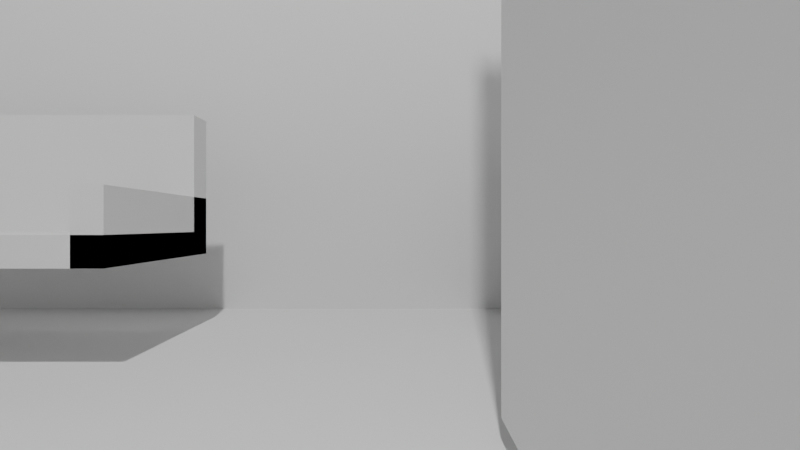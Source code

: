 # Source: fullroom.blend  (saved by Blender 5.1.30; exported with 4.5.12 LTS)
import bpy
from mathutils import Matrix  # noqa: F401  (used for matrix-valued properties, if any)

bpy.ops.wm.read_factory_settings(use_empty=True)
scene = bpy.context.scene
scene.name = 'Scene'

# ---- collections
col_collection = bpy.data.collections.new('Collection'); scene.collection.children.link(col_collection)

# ---- world
world_world = bpy.data.worlds.new('World'); scene.world = world_world
world_world.use_nodes = True; world_world.node_tree.nodes.clear()
_N = world_world.node_tree.nodes; _L = world_world.node_tree.links
n0 = _N.new('ShaderNodeOutputWorld'); n0.name = 'World Output'; n0.location = (200, 100)
n1 = _N.new('ShaderNodeBackground'); n1.name = 'Background'; n1.location = (-200, 100)
n1.inputs[0].default_value = (0.05088, 0.05088, 0.05088, 1.0)
_L.new(n1.outputs[0], n0.inputs[0])
n0.is_active_output = True
world_world.color = (0.05088, 0.05088, 0.05088)
world_world.sun_shadow_jitter_overblur = 0.0

# ---- cameras
cam_camera = bpy.data.cameras.new('Camera')
cam_camera.clip_end = 100.0
cam_camera.lens = 20.0
cam_camera.ortho_scale = 7.314

# ---- lights
light_light = bpy.data.lights.new('Light', 'POINT')
light_light.energy = 1000.0
light_light.shadow_soft_size = 0.1

# ---- meshes
me_walls = bpy.data.meshes.new('walls')
me_walls.from_pydata([(0.0, 0.0, 0.0), (8.15, 0.0, 0.0), (8.15, 0.0, 3.0), (0.0, 0.0, 3.0), (0.0, 5.0, 0.0), (8.15, 5.0, 0.0), (8.15, 5.0, 3.0), (0.0, 5.0, 3.0), (0.0, 0.0, 0.0), (0.0, 5.0, 0.0), (0.0, 5.0, 3.0), (0.0, 0.0, 3.0), (8.15, 0.0, 0.0), (8.15, 5.0, 0.0), (8.15, 5.0, 3.0), (8.15, 0.0, 3.0)], [], [(0, 2, 1), (0, 3, 2), (4, 5, 6), (4, 6, 7), (8, 9, 10), (8, 10, 11), (12, 14, 13), (12, 15, 14)])
_ca = me_walls.color_attributes.new('Col', 'FLOAT_COLOR', 'POINT')
_ca.data.foreach_set('color', [0.7913, 0.7913, 0.7913, 1.0, 0.7913, 0.7913, 0.7913, 1.0, 0.7913, 0.7913, 0.7913, 1.0, 0.7913, 0.7913, 0.7913, 1.0, 0.7913, 0.7913, 0.7913, 1.0, 0.7913, 0.7913, 0.7913, 1.0, 0.7913, 0.7913, 0.7913, 1.0, 0.7913, 0.7913, 0.7913, 1.0, 0.7913, 0.7913, 0.7913, 1.0, 0.7913, 0.7913, 0.7913, 1.0, 0.7913, 0.7913, 0.7913, 1.0, 0.7913, 0.7913, 0.7913, 1.0, 0.7913, 0.7913, 0.7913, 1.0, 0.7913, 0.7913, 0.7913, 1.0, 0.7913, 0.7913, 0.7913, 1.0, 0.7913, 0.7913, 0.7913, 1.0])
me_walls.update()
me_pillar_zone1 = bpy.data.meshes.new('pillar_zone1')
me_pillar_zone1.from_pydata([(2.25, 2.25, 0.0), (2.75, 2.25, 0.0), (2.75, 2.75, 0.0), (2.25, 2.75, 0.0), (2.25, 2.25, 3.0), (2.75, 2.25, 3.0), (2.75, 2.75, 3.0), (2.25, 2.75, 3.0)], [], [(0, 3, 2), (0, 2, 1), (4, 5, 6), (4, 6, 7), (0, 1, 5), (0, 5, 4), (2, 3, 7), (2, 7, 6), (0, 4, 7), (0, 7, 3), (1, 2, 6), (1, 6, 5)])
_ca = me_pillar_zone1.color_attributes.new('Col', 'FLOAT_COLOR', 'POINT')
_ca.data.foreach_set('color', [0.305, 0.305, 0.305, 1.0, 0.305, 0.305, 0.305, 1.0, 0.305, 0.305, 0.305, 1.0, 0.305, 0.305, 0.305, 1.0, 0.305, 0.305, 0.305, 1.0, 0.305, 0.305, 0.305, 1.0, 0.305, 0.305, 0.305, 1.0, 0.305, 0.305, 0.305, 1.0])
me_pillar_zone1.update()
me_partition_a = bpy.data.meshes.new('partition_a')
me_partition_a.from_pydata([(4.0, 0.0, 0.0), (4.15, 0.0, 0.0), (4.15, 3.5, 0.0), (4.0, 3.5, 0.0), (4.0, 0.0, 3.0), (4.15, 0.0, 3.0), (4.15, 3.5, 3.0), (4.0, 3.5, 3.0)], [], [(0, 3, 2), (0, 2, 1), (4, 5, 6), (4, 6, 7), (0, 1, 5), (0, 5, 4), (2, 3, 7), (2, 7, 6), (0, 4, 7), (0, 7, 3), (1, 2, 6), (1, 6, 5)])
_ca = me_partition_a.color_attributes.new('Col', 'FLOAT_COLOR', 'POINT')
_ca.data.foreach_set('color', [0.305, 0.305, 0.305, 1.0, 0.305, 0.305, 0.305, 1.0, 0.305, 0.305, 0.305, 1.0, 0.305, 0.305, 0.305, 1.0, 0.305, 0.305, 0.305, 1.0, 0.305, 0.305, 0.305, 1.0, 0.305, 0.305, 0.305, 1.0, 0.305, 0.305, 0.305, 1.0])
me_partition_a.update()
me_led_tv = bpy.data.meshes.new('led_tv')
me_led_tv.from_pydata([(1.5, 4.95, 0.85), (2.7, 4.95, 0.85), (2.7, 5.0, 0.85), (1.5, 5.0, 0.85), (1.5, 4.95, 1.55), (2.7, 4.95, 1.55), (2.7, 5.0, 1.55), (1.5, 5.0, 1.55)], [], [(0, 3, 2), (0, 2, 1), (4, 5, 6), (4, 6, 7), (0, 1, 5), (0, 5, 4), (2, 3, 7), (2, 7, 6), (0, 4, 7), (0, 7, 3), (1, 2, 6), (1, 6, 5)])
_ca = me_led_tv.color_attributes.new('Col', 'FLOAT_COLOR', 'POINT')
_ca.data.foreach_set('color', [0.02122, 0.02122, 0.02122, 1.0, 0.02122, 0.02122, 0.02122, 1.0, 0.02122, 0.02122, 0.02122, 1.0, 0.02122, 0.02122, 0.02122, 1.0, 0.02122, 0.02122, 0.02122, 1.0, 0.02122, 0.02122, 0.02122, 1.0, 0.02122, 0.02122, 0.02122, 1.0, 0.02122, 0.02122, 0.02122, 1.0])
me_led_tv.update()
me_furniture_zone2 = bpy.data.meshes.new('furniture_zone2')
me_furniture_zone2.from_pydata([(5.4, 2.2, 0.35), (6.6, 2.2, 0.35), (6.6, 2.8, 0.35), (5.4, 2.8, 0.35), (5.4, 2.2, 0.4), (6.6, 2.2, 0.4), (6.6, 2.8, 0.4), (5.4, 2.8, 0.4), (5.4, 2.2, 0.0), (5.45, 2.2, 0.0), (5.45, 2.25, 0.0), (5.4, 2.25, 0.0), (5.4, 2.2, 0.35), (5.45, 2.2, 0.35), (5.45, 2.25, 0.35), (5.4, 2.25, 0.35), (6.55, 2.2, 0.0), (6.6, 2.2, 0.0), (6.6, 2.25, 0.0), (6.55, 2.25, 0.0), (6.55, 2.2, 0.35), (6.6, 2.2, 0.35), (6.6, 2.25, 0.35), (6.55, 2.25, 0.35), (5.4, 2.75, 0.0), (5.45, 2.75, 0.0), (5.45, 2.8, 0.0), (5.4, 2.8, 0.0), (5.4, 2.75, 0.35), (5.45, 2.75, 0.35), (5.45, 2.8, 0.35), (5.4, 2.8, 0.35), (6.55, 2.75, 0.0), (6.6, 2.75, 0.0), (6.6, 2.8, 0.0), (6.55, 2.8, 0.0), (6.55, 2.75, 0.35), (6.6, 2.75, 0.35), (6.6, 2.8, 0.35), (6.55, 2.8, 0.35), (5.0, 1.1, 0.3), (7.0, 1.1, 0.3), (7.0, 1.8, 0.3), (5.0, 1.8, 0.3), (5.0, 1.1, 0.4), (7.0, 1.1, 0.4), (7.0, 1.8, 0.4), (5.0, 1.8, 0.4), (5.0, 1.1, 0.4), (7.0, 1.1, 0.4), (7.0, 1.22, 0.4), (5.0, 1.22, 0.4), (5.0, 1.1, 0.9), (7.0, 1.1, 0.9), (7.0, 1.22, 0.9), (5.0, 1.22, 0.9), (5.0, 1.1, 0.3), (5.1, 1.1, 0.3), (5.1, 1.8, 0.3), (5.0, 1.8, 0.3), (5.0, 1.1, 0.55), (5.1, 1.1, 0.55), (5.1, 1.8, 0.55), (5.0, 1.8, 0.55), (6.9, 1.1, 0.3), (7.0, 1.1, 0.3), (7.0, 1.8, 0.3), (6.9, 1.8, 0.3), (6.9, 1.1, 0.55), (7.0, 1.1, 0.55), (7.0, 1.8, 0.55), (6.9, 1.8, 0.55), (5.0, 3.2, 0.3), (7.0, 3.2, 0.3), (7.0, 3.9, 0.3), (5.0, 3.9, 0.3), (5.0, 3.2, 0.4), (7.0, 3.2, 0.4), (7.0, 3.9, 0.4), (5.0, 3.9, 0.4), (5.0, 3.78, 0.4), (7.0, 3.78, 0.4), (7.0, 3.9, 0.4), (5.0, 3.9, 0.4), (5.0, 3.78, 0.9), (7.0, 3.78, 0.9), (7.0, 3.9, 0.9), (5.0, 3.9, 0.9), (5.0, 3.2, 0.3), (5.1, 3.2, 0.3), (5.1, 3.9, 0.3), (5.0, 3.9, 0.3), (5.0, 3.2, 0.55), (5.1, 3.2, 0.55), (5.1, 3.9, 0.55), (5.0, 3.9, 0.55), (6.9, 3.2, 0.3), (7.0, 3.2, 0.3), (7.0, 3.9, 0.3), (6.9, 3.9, 0.3), (6.9, 3.2, 0.55), (7.0, 3.2, 0.55), (7.0, 3.9, 0.55), (6.9, 3.9, 0.55)], [], [(0, 3, 2), (0, 2, 1), (4, 5, 6), (4, 6, 7), (0, 1, 5), (0, 5, 4), (2, 3, 7), (2, 7, 6), (0, 4, 7), (0, 7, 3), (1, 2, 6), (1, 6, 5), (8, 11, 10), (8, 10, 9), (12, 13, 14), (12, 14, 15), (8, 9, 13), (8, 13, 12), (10, 11, 15), (10, 15, 14), (8, 12, 15), (8, 15, 11), (9, 10, 14), (9, 14, 13), (16, 19, 18), (16, 18, 17), (20, 21, 22), (20, 22, 23), (16, 17, 21), (16, 21, 20), (18, 19, 23), (18, 23, 22), (16, 20, 23), (16, 23, 19), (17, 18, 22), (17, 22, 21), (24, 27, 26), (24, 26, 25), (28, 29, 30), (28, 30, 31), (24, 25, 29), (24, 29, 28), (26, 27, 31), (26, 31, 30), (24, 28, 31), (24, 31, 27), (25, 26, 30), (25, 30, 29), (32, 35, 34), (32, 34, 33), (36, 37, 38), (36, 38, 39), (32, 33, 37), (32, 37, 36), (34, 35, 39), (34, 39, 38), (32, 36, 39), (32, 39, 35), (33, 34, 38), (33, 38, 37), (40, 43, 42), (40, 42, 41), (44, 45, 46), (44, 46, 47), (40, 41, 45), (40, 45, 44), (42, 43, 47), (42, 47, 46), (40, 44, 47), (40, 47, 43), (41, 42, 46), (41, 46, 45), (48, 51, 50), (48, 50, 49), (52, 53, 54), (52, 54, 55), (48, 49, 53), (48, 53, 52), (50, 51, 55), (50, 55, 54), (48, 52, 55), (48, 55, 51), (49, 50, 54), (49, 54, 53), (56, 59, 58), (56, 58, 57), (60, 61, 62), (60, 62, 63), (56, 57, 61), (56, 61, 60), (58, 59, 63), (58, 63, 62), (56, 60, 63), (56, 63, 59), (57, 58, 62), (57, 62, 61), (64, 67, 66), (64, 66, 65), (68, 69, 70), (68, 70, 71), (64, 65, 69), (64, 69, 68), (66, 67, 71), (66, 71, 70), (64, 68, 71), (64, 71, 67), (65, 66, 70), (65, 70, 69), (72, 75, 74), (72, 74, 73), (76, 77, 78), (76, 78, 79), (72, 73, 77), (72, 77, 76), (74, 75, 79), (74, 79, 78), (72, 76, 79), (72, 79, 75), (73, 74, 78), (73, 78, 77), (80, 83, 82), (80, 82, 81), (84, 85, 86), (84, 86, 87), (80, 81, 85), (80, 85, 84), (82, 83, 87), (82, 87, 86), (80, 84, 87), (80, 87, 83), (81, 82, 86), (81, 86, 85), (88, 91, 90), (88, 90, 89), (92, 93, 94), (92, 94, 95), (88, 89, 93), (88, 93, 92), (90, 91, 95), (90, 95, 94), (88, 92, 95), (88, 95, 91), (89, 90, 94), (89, 94, 93), (96, 99, 98), (96, 98, 97), (100, 101, 102), (100, 102, 103), (96, 97, 101), (96, 101, 100), (98, 99, 103), (98, 103, 102), (96, 100, 103), (96, 103, 99), (97, 98, 102), (97, 102, 101)])
_ca = me_furniture_zone2.color_attributes.new('Col', 'FLOAT_COLOR', 'POINT')
_ca.data.foreach_set('color', [0.2747, 0.1384, 0.04519, 1.0, 0.2747, 0.1384, 0.04519, 1.0, 0.2747, 0.1384, 0.04519, 1.0, 0.2747, 0.1384, 0.04519, 1.0, 0.2747, 0.1384, 0.04519, 1.0, 0.2747, 0.1384, 0.04519, 1.0, 0.2747, 0.1384, 0.04519, 1.0, 0.2747, 0.1384, 0.04519, 1.0, 0.2747, 0.1384, 0.04519, 1.0, 0.2747, 0.1384, 0.04519, 1.0, 0.2747, 0.1384, 0.04519, 1.0, 0.2747, 0.1384, 0.04519, 1.0, 0.2747, 0.1384, 0.04519, 1.0, 0.2747, 0.1384, 0.04519, 1.0, 0.2747, 0.1384, 0.04519, 1.0, 0.2747, 0.1384, 0.04519, 1.0, 0.2747, 0.1384, 0.04519, 1.0, 0.2747, 0.1384, 0.04519, 1.0, 0.2747, 0.1384, 0.04519, 1.0, 0.2747, 0.1384, 0.04519, 1.0, 0.2747, 0.1384, 0.04519, 1.0, 0.2747, 0.1384, 0.04519, 1.0, 0.2747, 0.1384, 0.04519, 1.0, 0.2747, 0.1384, 0.04519, 1.0, 0.2747, 0.1384, 0.04519, 1.0, 0.2747, 0.1384, 0.04519, 1.0, 0.2747, 0.1384, 0.04519, 1.0, 0.2747, 0.1384, 0.04519, 1.0, 0.2747, 0.1384, 0.04519, 1.0, 0.2747, 0.1384, 0.04519, 1.0, 0.2747, 0.1384, 0.04519, 1.0, 0.2747, 0.1384, 0.04519, 1.0, 0.2747, 0.1384, 0.04519, 1.0, 0.2747, 0.1384, 0.04519, 1.0, 0.2747, 0.1384, 0.04519, 1.0, 0.2747, 0.1384, 0.04519, 1.0, 0.2747, 0.1384, 0.04519, 1.0, 0.2747, 0.1384, 0.04519, 1.0, 0.2747, 0.1384, 0.04519, 1.0, 0.2747, 0.1384, 0.04519, 1.0, 0.2747, 0.1384, 0.04519, 1.0, 0.2747, 0.1384, 0.04519, 1.0, 0.2747, 0.1384, 0.04519, 1.0, 0.2747, 0.1384, 0.04519, 1.0, 0.2747, 0.1384, 0.04519, 1.0, 0.2747, 0.1384, 0.04519, 1.0, 0.2747, 0.1384, 0.04519, 1.0, 0.2747, 0.1384, 0.04519, 1.0, 0.2747, 0.1384, 0.04519, 1.0, 0.2747, 0.1384, 0.04519, 1.0, 0.2747, 0.1384, 0.04519, 1.0, 0.2747, 0.1384, 0.04519, 1.0, 0.2747, 0.1384, 0.04519, 1.0, 0.2747, 0.1384, 0.04519, 1.0, 0.2747, 0.1384, 0.04519, 1.0, 0.2747, 0.1384, 0.04519, 1.0, 0.2747, 0.1384, 0.04519, 1.0, 0.2747, 0.1384, 0.04519, 1.0, 0.2747, 0.1384, 0.04519, 1.0, 0.2747, 0.1384, 0.04519, 1.0, 0.2747, 0.1384, 0.04519, 1.0, 0.2747, 0.1384, 0.04519, 1.0, 0.2747, 0.1384, 0.04519, 1.0, 0.2747, 0.1384, 0.04519, 1.0, 0.2747, 0.1384, 0.04519, 1.0, 0.2747, 0.1384, 0.04519, 1.0, 0.2747, 0.1384, 0.04519, 1.0, 0.2747, 0.1384, 0.04519, 1.0, 0.2747, 0.1384, 0.04519, 1.0, 0.2747, 0.1384, 0.04519, 1.0, 0.2747, 0.1384, 0.04519, 1.0, 0.2747, 0.1384, 0.04519, 1.0, 0.2747, 0.1384, 0.04519, 1.0, 0.2747, 0.1384, 0.04519, 1.0, 0.2747, 0.1384, 0.04519, 1.0, 0.2747, 0.1384, 0.04519, 1.0, 0.2747, 0.1384, 0.04519, 1.0, 0.2747, 0.1384, 0.04519, 1.0, 0.2747, 0.1384, 0.04519, 1.0, 0.2747, 0.1384, 0.04519, 1.0, 0.2747, 0.1384, 0.04519, 1.0, 0.2747, 0.1384, 0.04519, 1.0, 0.2747, 0.1384, 0.04519, 1.0, 0.2747, 0.1384, 0.04519, 1.0, 0.2747, 0.1384, 0.04519, 1.0, 0.2747, 0.1384, 0.04519, 1.0, 0.2747, 0.1384, 0.04519, 1.0, 0.2747, 0.1384, 0.04519, 1.0, 0.2747, 0.1384, 0.04519, 1.0, 0.2747, 0.1384, 0.04519, 1.0, 0.2747, 0.1384, 0.04519, 1.0, 0.2747, 0.1384, 0.04519, 1.0, 0.2747, 0.1384, 0.04519, 1.0, 0.2747, 0.1384, 0.04519, 1.0, 0.2747, 0.1384, 0.04519, 1.0, 0.2747, 0.1384, 0.04519, 1.0, 0.2747, 0.1384, 0.04519, 1.0, 0.2747, 0.1384, 0.04519, 1.0, 0.2747, 0.1384, 0.04519, 1.0, 0.2747, 0.1384, 0.04519, 1.0, 0.2747, 0.1384, 0.04519, 1.0, 0.2747, 0.1384, 0.04519, 1.0, 0.2747, 0.1384, 0.04519, 1.0, 0.2747, 0.1384, 0.04519, 1.0])
me_furniture_zone2.update()
me_furniture_zone1 = bpy.data.meshes.new('furniture_zone1')
me_furniture_zone1.from_pydata([(0.1, 0.4, 0.71), (0.86, 0.4, 0.71), (0.86, 1.57, 0.71), (0.1, 1.57, 0.71), (0.1, 0.4, 0.76), (0.86, 0.4, 0.76), (0.86, 1.57, 0.76), (0.1, 1.57, 0.76), (0.1, 0.4, 0.0), (0.15, 0.4, 0.0), (0.15, 0.45, 0.0), (0.1, 0.45, 0.0), (0.1, 0.4, 0.71), (0.15, 0.4, 0.71), (0.15, 0.45, 0.71), (0.1, 0.45, 0.71), (0.81, 0.4, 0.0), (0.86, 0.4, 0.0), (0.86, 0.45, 0.0), (0.81, 0.45, 0.0), (0.81, 0.4, 0.71), (0.86, 0.4, 0.71), (0.86, 0.45, 0.71), (0.81, 0.45, 0.71), (0.1, 1.52, 0.0), (0.15, 1.52, 0.0), (0.15, 1.57, 0.0), (0.1, 1.57, 0.0), (0.1, 1.52, 0.71), (0.15, 1.52, 0.71), (0.15, 1.57, 0.71), (0.1, 1.57, 0.71), (0.81, 1.52, 0.0), (0.86, 1.52, 0.0), (0.86, 1.57, 0.0), (0.81, 1.57, 0.0), (0.81, 1.52, 0.71), (0.86, 1.52, 0.71), (0.86, 1.57, 0.71), (0.81, 1.57, 0.71), (0.91, 0.76, 0.41), (1.34, 0.76, 0.41), (1.34, 1.21, 0.41), (0.91, 1.21, 0.41), (0.91, 0.76, 0.46), (1.34, 0.76, 0.46), (1.34, 1.21, 0.46), (0.91, 1.21, 0.46), (1.29, 0.76, 0.46), (1.34, 0.76, 0.46), (1.34, 1.21, 0.46), (1.29, 1.21, 0.46), (1.29, 0.76, 0.86), (1.34, 0.76, 0.86), (1.34, 1.21, 0.86), (1.29, 1.21, 0.86), (0.91, 0.76, 0.0), (0.95, 0.76, 0.0), (0.95, 0.8, 0.0), (0.91, 0.8, 0.0), (0.91, 0.76, 0.41), (0.95, 0.76, 0.41), (0.95, 0.8, 0.41), (0.91, 0.8, 0.41), (0.91, 1.17, 0.0), (0.95, 1.17, 0.0), (0.95, 1.21, 0.0), (0.91, 1.21, 0.0), (0.91, 1.17, 0.41), (0.95, 1.17, 0.41), (0.95, 1.21, 0.41), (0.91, 1.21, 0.41), (1.3, 0.76, 0.0), (1.34, 0.76, 0.0), (1.34, 0.8, 0.0), (1.3, 0.8, 0.0), (1.3, 0.76, 0.41), (1.34, 0.76, 0.41), (1.34, 0.8, 0.41), (1.3, 0.8, 0.41), (1.3, 1.17, 0.0), (1.34, 1.17, 0.0), (1.34, 1.21, 0.0), (1.3, 1.21, 0.0), (1.3, 1.17, 0.41), (1.34, 1.17, 0.41), (1.34, 1.21, 0.41), (1.3, 1.21, 0.41), (0.1, 3.04, 0.71), (0.86, 3.04, 0.71), (0.86, 4.21, 0.71), (0.1, 4.21, 0.71), (0.1, 3.04, 0.76), (0.86, 3.04, 0.76), (0.86, 4.21, 0.76), (0.1, 4.21, 0.76), (0.1, 3.04, 0.0), (0.15, 3.04, 0.0), (0.15, 3.09, 0.0), (0.1, 3.09, 0.0), (0.1, 3.04, 0.71), (0.15, 3.04, 0.71), (0.15, 3.09, 0.71), (0.1, 3.09, 0.71), (0.81, 3.04, 0.0), (0.86, 3.04, 0.0), (0.86, 3.09, 0.0), (0.81, 3.09, 0.0), (0.81, 3.04, 0.71), (0.86, 3.04, 0.71), (0.86, 3.09, 0.71), (0.81, 3.09, 0.71), (0.1, 4.16, 0.0), (0.15, 4.16, 0.0), (0.15, 4.21, 0.0), (0.1, 4.21, 0.0), (0.1, 4.16, 0.71), (0.15, 4.16, 0.71), (0.15, 4.21, 0.71), (0.1, 4.21, 0.71), (0.81, 4.16, 0.0), (0.86, 4.16, 0.0), (0.86, 4.21, 0.0), (0.81, 4.21, 0.0), (0.81, 4.16, 0.71), (0.86, 4.16, 0.71), (0.86, 4.21, 0.71), (0.81, 4.21, 0.71), (0.91, 3.4, 0.41), (1.34, 3.4, 0.41), (1.34, 3.85, 0.41), (0.91, 3.85, 0.41), (0.91, 3.4, 0.46), (1.34, 3.4, 0.46), (1.34, 3.85, 0.46), (0.91, 3.85, 0.46), (1.29, 3.4, 0.46), (1.34, 3.4, 0.46), (1.34, 3.85, 0.46), (1.29, 3.85, 0.46), (1.29, 3.4, 0.86), (1.34, 3.4, 0.86), (1.34, 3.85, 0.86), (1.29, 3.85, 0.86), (0.91, 3.4, 0.0), (0.95, 3.4, 0.0), (0.95, 3.44, 0.0), (0.91, 3.44, 0.0), (0.91, 3.4, 0.41), (0.95, 3.4, 0.41), (0.95, 3.44, 0.41), (0.91, 3.44, 0.41), (0.91, 3.81, 0.0), (0.95, 3.81, 0.0), (0.95, 3.85, 0.0), (0.91, 3.85, 0.0), (0.91, 3.81, 0.41), (0.95, 3.81, 0.41), (0.95, 3.85, 0.41), (0.91, 3.85, 0.41), (1.3, 3.4, 0.0), (1.34, 3.4, 0.0), (1.34, 3.44, 0.0), (1.3, 3.44, 0.0), (1.3, 3.4, 0.41), (1.34, 3.4, 0.41), (1.34, 3.44, 0.41), (1.3, 3.44, 0.41), (1.3, 3.81, 0.0), (1.34, 3.81, 0.0), (1.34, 3.85, 0.0), (1.3, 3.85, 0.0), (1.3, 3.81, 0.41), (1.34, 3.81, 0.41), (1.34, 3.85, 0.41), (1.3, 3.85, 0.41)], [], [(0, 3, 2), (0, 2, 1), (4, 5, 6), (4, 6, 7), (0, 1, 5), (0, 5, 4), (2, 3, 7), (2, 7, 6), (0, 4, 7), (0, 7, 3), (1, 2, 6), (1, 6, 5), (8, 11, 10), (8, 10, 9), (12, 13, 14), (12, 14, 15), (8, 9, 13), (8, 13, 12), (10, 11, 15), (10, 15, 14), (8, 12, 15), (8, 15, 11), (9, 10, 14), (9, 14, 13), (16, 19, 18), (16, 18, 17), (20, 21, 22), (20, 22, 23), (16, 17, 21), (16, 21, 20), (18, 19, 23), (18, 23, 22), (16, 20, 23), (16, 23, 19), (17, 18, 22), (17, 22, 21), (24, 27, 26), (24, 26, 25), (28, 29, 30), (28, 30, 31), (24, 25, 29), (24, 29, 28), (26, 27, 31), (26, 31, 30), (24, 28, 31), (24, 31, 27), (25, 26, 30), (25, 30, 29), (32, 35, 34), (32, 34, 33), (36, 37, 38), (36, 38, 39), (32, 33, 37), (32, 37, 36), (34, 35, 39), (34, 39, 38), (32, 36, 39), (32, 39, 35), (33, 34, 38), (33, 38, 37), (40, 43, 42), (40, 42, 41), (44, 45, 46), (44, 46, 47), (40, 41, 45), (40, 45, 44), (42, 43, 47), (42, 47, 46), (40, 44, 47), (40, 47, 43), (41, 42, 46), (41, 46, 45), (48, 51, 50), (48, 50, 49), (52, 53, 54), (52, 54, 55), (48, 49, 53), (48, 53, 52), (50, 51, 55), (50, 55, 54), (48, 52, 55), (48, 55, 51), (49, 50, 54), (49, 54, 53), (56, 59, 58), (56, 58, 57), (60, 61, 62), (60, 62, 63), (56, 57, 61), (56, 61, 60), (58, 59, 63), (58, 63, 62), (56, 60, 63), (56, 63, 59), (57, 58, 62), (57, 62, 61), (64, 67, 66), (64, 66, 65), (68, 69, 70), (68, 70, 71), (64, 65, 69), (64, 69, 68), (66, 67, 71), (66, 71, 70), (64, 68, 71), (64, 71, 67), (65, 66, 70), (65, 70, 69), (72, 75, 74), (72, 74, 73), (76, 77, 78), (76, 78, 79), (72, 73, 77), (72, 77, 76), (74, 75, 79), (74, 79, 78), (72, 76, 79), (72, 79, 75), (73, 74, 78), (73, 78, 77), (80, 83, 82), (80, 82, 81), (84, 85, 86), (84, 86, 87), (80, 81, 85), (80, 85, 84), (82, 83, 87), (82, 87, 86), (80, 84, 87), (80, 87, 83), (81, 82, 86), (81, 86, 85), (88, 91, 90), (88, 90, 89), (92, 93, 94), (92, 94, 95), (88, 89, 93), (88, 93, 92), (90, 91, 95), (90, 95, 94), (88, 92, 95), (88, 95, 91), (89, 90, 94), (89, 94, 93), (96, 99, 98), (96, 98, 97), (100, 101, 102), (100, 102, 103), (96, 97, 101), (96, 101, 100), (98, 99, 103), (98, 103, 102), (96, 100, 103), (96, 103, 99), (97, 98, 102), (97, 102, 101), (104, 107, 106), (104, 106, 105), (108, 109, 110), (108, 110, 111), (104, 105, 109), (104, 109, 108), (106, 107, 111), (106, 111, 110), (104, 108, 111), (104, 111, 107), (105, 106, 110), (105, 110, 109), (112, 115, 114), (112, 114, 113), (116, 117, 118), (116, 118, 119), (112, 113, 117), (112, 117, 116), (114, 115, 119), (114, 119, 118), (112, 116, 119), (112, 119, 115), (113, 114, 118), (113, 118, 117), (120, 123, 122), (120, 122, 121), (124, 125, 126), (124, 126, 127), (120, 121, 125), (120, 125, 124), (122, 123, 127), (122, 127, 126), (120, 124, 127), (120, 127, 123), (121, 122, 126), (121, 126, 125), (128, 131, 130), (128, 130, 129), (132, 133, 134), (132, 134, 135), (128, 129, 133), (128, 133, 132), (130, 131, 135), (130, 135, 134), (128, 132, 135), (128, 135, 131), (129, 130, 134), (129, 134, 133), (136, 139, 138), (136, 138, 137), (140, 141, 142), (140, 142, 143), (136, 137, 141), (136, 141, 140), (138, 139, 143), (138, 143, 142), (136, 140, 143), (136, 143, 139), (137, 138, 142), (137, 142, 141), (144, 147, 146), (144, 146, 145), (148, 149, 150), (148, 150, 151), (144, 145, 149), (144, 149, 148), (146, 147, 151), (146, 151, 150), (144, 148, 151), (144, 151, 147), (145, 146, 150), (145, 150, 149), (152, 155, 154), (152, 154, 153), (156, 157, 158), (156, 158, 159), (152, 153, 157), (152, 157, 156), (154, 155, 159), (154, 159, 158), (152, 156, 159), (152, 159, 155), (153, 154, 158), (153, 158, 157), (160, 163, 162), (160, 162, 161), (164, 165, 166), (164, 166, 167), (160, 161, 165), (160, 165, 164), (162, 163, 167), (162, 167, 166), (160, 164, 167), (160, 167, 163), (161, 162, 166), (161, 166, 165), (168, 171, 170), (168, 170, 169), (172, 173, 174), (172, 174, 175), (168, 169, 173), (168, 173, 172), (170, 171, 175), (170, 175, 174), (168, 172, 175), (168, 175, 171), (169, 170, 174), (169, 174, 173)])
_ca = me_furniture_zone1.color_attributes.new('Col', 'FLOAT_COLOR', 'POINT')
_ca.data.foreach_set('color', [0.2747, 0.1384, 0.04519, 1.0, 0.2747, 0.1384, 0.04519, 1.0, 0.2747, 0.1384, 0.04519, 1.0, 0.2747, 0.1384, 0.04519, 1.0, 0.2747, 0.1384, 0.04519, 1.0, 0.2747, 0.1384, 0.04519, 1.0, 0.2747, 0.1384, 0.04519, 1.0, 0.2747, 0.1384, 0.04519, 1.0, 0.2747, 0.1384, 0.04519, 1.0, 0.2747, 0.1384, 0.04519, 1.0, 0.2747, 0.1384, 0.04519, 1.0, 0.2747, 0.1384, 0.04519, 1.0, 0.2747, 0.1384, 0.04519, 1.0, 0.2747, 0.1384, 0.04519, 1.0, 0.2747, 0.1384, 0.04519, 1.0, 0.2747, 0.1384, 0.04519, 1.0, 0.2747, 0.1384, 0.04519, 1.0, 0.2747, 0.1384, 0.04519, 1.0, 0.2747, 0.1384, 0.04519, 1.0, 0.2747, 0.1384, 0.04519, 1.0, 0.2747, 0.1384, 0.04519, 1.0, 0.2747, 0.1384, 0.04519, 1.0, 0.2747, 0.1384, 0.04519, 1.0, 0.2747, 0.1384, 0.04519, 1.0, 0.2747, 0.1384, 0.04519, 1.0, 0.2747, 0.1384, 0.04519, 1.0, 0.2747, 0.1384, 0.04519, 1.0, 0.2747, 0.1384, 0.04519, 1.0, 0.2747, 0.1384, 0.04519, 1.0, 0.2747, 0.1384, 0.04519, 1.0, 0.2747, 0.1384, 0.04519, 1.0, 0.2747, 0.1384, 0.04519, 1.0, 0.2747, 0.1384, 0.04519, 1.0, 0.2747, 0.1384, 0.04519, 1.0, 0.2747, 0.1384, 0.04519, 1.0, 0.2747, 0.1384, 0.04519, 1.0, 0.2747, 0.1384, 0.04519, 1.0, 0.2747, 0.1384, 0.04519, 1.0, 0.2747, 0.1384, 0.04519, 1.0, 0.2747, 0.1384, 0.04519, 1.0, 0.2747, 0.1384, 0.04519, 1.0, 0.2747, 0.1384, 0.04519, 1.0, 0.2747, 0.1384, 0.04519, 1.0, 0.2747, 0.1384, 0.04519, 1.0, 0.2747, 0.1384, 0.04519, 1.0, 0.2747, 0.1384, 0.04519, 1.0, 0.2747, 0.1384, 0.04519, 1.0, 0.2747, 0.1384, 0.04519, 1.0, 0.2747, 0.1384, 0.04519, 1.0, 0.2747, 0.1384, 0.04519, 1.0, 0.2747, 0.1384, 0.04519, 1.0, 0.2747, 0.1384, 0.04519, 1.0, 0.2747, 0.1384, 0.04519, 1.0, 0.2747, 0.1384, 0.04519, 1.0, 0.2747, 0.1384, 0.04519, 1.0, 0.2747, 0.1384, 0.04519, 1.0, 0.2747, 0.1384, 0.04519, 1.0, 0.2747, 0.1384, 0.04519, 1.0, 0.2747, 0.1384, 0.04519, 1.0, 0.2747, 0.1384, 0.04519, 1.0, 0.2747, 0.1384, 0.04519, 1.0, 0.2747, 0.1384, 0.04519, 1.0, 0.2747, 0.1384, 0.04519, 1.0, 0.2747, 0.1384, 0.04519, 1.0, 0.2747, 0.1384, 0.04519, 1.0, 0.2747, 0.1384, 0.04519, 1.0, 0.2747, 0.1384, 0.04519, 1.0, 0.2747, 0.1384, 0.04519, 1.0, 0.2747, 0.1384, 0.04519, 1.0, 0.2747, 0.1384, 0.04519, 1.0, 0.2747, 0.1384, 0.04519, 1.0, 0.2747, 0.1384, 0.04519, 1.0, 0.2747, 0.1384, 0.04519, 1.0, 0.2747, 0.1384, 0.04519, 1.0, 0.2747, 0.1384, 0.04519, 1.0, 0.2747, 0.1384, 0.04519, 1.0, 0.2747, 0.1384, 0.04519, 1.0, 0.2747, 0.1384, 0.04519, 1.0, 0.2747, 0.1384, 0.04519, 1.0, 0.2747, 0.1384, 0.04519, 1.0, 0.2747, 0.1384, 0.04519, 1.0, 0.2747, 0.1384, 0.04519, 1.0, 0.2747, 0.1384, 0.04519, 1.0, 0.2747, 0.1384, 0.04519, 1.0, 0.2747, 0.1384, 0.04519, 1.0, 0.2747, 0.1384, 0.04519, 1.0, 0.2747, 0.1384, 0.04519, 1.0, 0.2747, 0.1384, 0.04519, 1.0, 0.2747, 0.1384, 0.04519, 1.0, 0.2747, 0.1384, 0.04519, 1.0, 0.2747, 0.1384, 0.04519, 1.0, 0.2747, 0.1384, 0.04519, 1.0, 0.2747, 0.1384, 0.04519, 1.0, 0.2747, 0.1384, 0.04519, 1.0, 0.2747, 0.1384, 0.04519, 1.0, 0.2747, 0.1384, 0.04519, 1.0, 0.2747, 0.1384, 0.04519, 1.0, 0.2747, 0.1384, 0.04519, 1.0, 0.2747, 0.1384, 0.04519, 1.0, 0.2747, 0.1384, 0.04519, 1.0, 0.2747, 0.1384, 0.04519, 1.0, 0.2747, 0.1384, 0.04519, 1.0, 0.2747, 0.1384, 0.04519, 1.0, 0.2747, 0.1384, 0.04519, 1.0, 0.2747, 0.1384, 0.04519, 1.0, 0.2747, 0.1384, 0.04519, 1.0, 0.2747, 0.1384, 0.04519, 1.0, 0.2747, 0.1384, 0.04519, 1.0, 0.2747, 0.1384, 0.04519, 1.0, 0.2747, 0.1384, 0.04519, 1.0, 0.2747, 0.1384, 0.04519, 1.0, 0.2747, 0.1384, 0.04519, 1.0, 0.2747, 0.1384, 0.04519, 1.0, 0.2747, 0.1384, 0.04519, 1.0, 0.2747, 0.1384, 0.04519, 1.0, 0.2747, 0.1384, 0.04519, 1.0, 0.2747, 0.1384, 0.04519, 1.0, 0.2747, 0.1384, 0.04519, 1.0, 0.2747, 0.1384, 0.04519, 1.0, 0.2747, 0.1384, 0.04519, 1.0, 0.2747, 0.1384, 0.04519, 1.0, 0.2747, 0.1384, 0.04519, 1.0, 0.2747, 0.1384, 0.04519, 1.0, 0.2747, 0.1384, 0.04519, 1.0, 0.2747, 0.1384, 0.04519, 1.0, 0.2747, 0.1384, 0.04519, 1.0, 0.2747, 0.1384, 0.04519, 1.0, 0.2747, 0.1384, 0.04519, 1.0, 0.2747, 0.1384, 0.04519, 1.0, 0.2747, 0.1384, 0.04519, 1.0, 0.2747, 0.1384, 0.04519, 1.0, 0.2747, 0.1384, 0.04519, 1.0, 0.2747, 0.1384, 0.04519, 1.0, 0.2747, 0.1384, 0.04519, 1.0, 0.2747, 0.1384, 0.04519, 1.0, 0.2747, 0.1384, 0.04519, 1.0, 0.2747, 0.1384, 0.04519, 1.0, 0.2747, 0.1384, 0.04519, 1.0, 0.2747, 0.1384, 0.04519, 1.0, 0.2747, 0.1384, 0.04519, 1.0, 0.2747, 0.1384, 0.04519, 1.0, 0.2747, 0.1384, 0.04519, 1.0, 0.2747, 0.1384, 0.04519, 1.0, 0.2747, 0.1384, 0.04519, 1.0, 0.2747, 0.1384, 0.04519, 1.0, 0.2747, 0.1384, 0.04519, 1.0, 0.2747, 0.1384, 0.04519, 1.0, 0.2747, 0.1384, 0.04519, 1.0, 0.2747, 0.1384, 0.04519, 1.0, 0.2747, 0.1384, 0.04519, 1.0, 0.2747, 0.1384, 0.04519, 1.0, 0.2747, 0.1384, 0.04519, 1.0, 0.2747, 0.1384, 0.04519, 1.0, 0.2747, 0.1384, 0.04519, 1.0, 0.2747, 0.1384, 0.04519, 1.0, 0.2747, 0.1384, 0.04519, 1.0, 0.2747, 0.1384, 0.04519, 1.0, 0.2747, 0.1384, 0.04519, 1.0, 0.2747, 0.1384, 0.04519, 1.0, 0.2747, 0.1384, 0.04519, 1.0, 0.2747, 0.1384, 0.04519, 1.0, 0.2747, 0.1384, 0.04519, 1.0, 0.2747, 0.1384, 0.04519, 1.0, 0.2747, 0.1384, 0.04519, 1.0, 0.2747, 0.1384, 0.04519, 1.0, 0.2747, 0.1384, 0.04519, 1.0, 0.2747, 0.1384, 0.04519, 1.0, 0.2747, 0.1384, 0.04519, 1.0, 0.2747, 0.1384, 0.04519, 1.0, 0.2747, 0.1384, 0.04519, 1.0, 0.2747, 0.1384, 0.04519, 1.0, 0.2747, 0.1384, 0.04519, 1.0, 0.2747, 0.1384, 0.04519, 1.0, 0.2747, 0.1384, 0.04519, 1.0, 0.2747, 0.1384, 0.04519, 1.0, 0.2747, 0.1384, 0.04519, 1.0])
me_furniture_zone1.update()
me_floor = bpy.data.meshes.new('floor')
me_floor.from_pydata([(0.0, 0.0, 0.0), (8.15, 0.0, 0.0), (8.15, 5.0, 0.0), (0.0, 5.0, 0.0)], [], [(0, 1, 2), (0, 2, 3)])
_ca = me_floor.color_attributes.new('Col', 'FLOAT_COLOR', 'POINT')
_ca.data.foreach_set('color', [0.1878, 0.1878, 0.1878, 1.0, 0.1878, 0.1878, 0.1878, 1.0, 0.1878, 0.1878, 0.1878, 1.0, 0.1878, 0.1878, 0.1878, 1.0])
me_floor.update()
me_ceiling = bpy.data.meshes.new('ceiling')
me_ceiling.from_pydata([(0.0, 0.0, 3.0), (8.15, 0.0, 3.0), (8.15, 5.0, 3.0), (0.0, 5.0, 3.0)], [], [(0, 2, 1), (0, 3, 2)])
_ca = me_ceiling.color_attributes.new('Col', 'FLOAT_COLOR', 'POINT')
_ca.data.foreach_set('color', [0.7913, 0.7913, 0.7913, 1.0, 0.7913, 0.7913, 0.7913, 1.0, 0.7913, 0.7913, 0.7913, 1.0, 0.7913, 0.7913, 0.7913, 1.0])
me_ceiling.update()
me_cube_001 = bpy.data.meshes.new('Cube.001')
me_cube_001.from_pydata([(-1.0, -1.0, -1.0), (-1.0, -1.0, 1.0), (-1.0, 1.0, -1.0), (-1.0, 1.0, 1.0), (1.0, -1.0, -1.0), (1.0, -1.0, 1.0), (1.0, 1.0, -1.0), (1.0, 1.0, 1.0)], [], [(0, 1, 3, 2), (2, 3, 7, 6), (6, 7, 5, 4), (4, 5, 1, 0), (2, 6, 4, 0), (7, 3, 1, 5)])
_uv = me_cube_001.uv_layers.new(name='UVMap')
_uv.uv.foreach_set('vector', [0.375, 0.0, 0.625, 0.0, 0.625, 0.25, 0.375, 0.25, 0.375, 0.25, 0.625, 0.25, 0.625, 0.5, 0.375, 0.5, 0.375, 0.5, 0.625, 0.5, 0.625, 0.75, 0.375, 0.75, 0.375, 0.75, 0.625, 0.75, 0.625, 1.0, 0.375, 1.0, 0.125, 0.5, 0.375, 0.5, 0.375, 0.75, 0.125, 0.75, 0.625, 0.5, 0.875, 0.5, 0.875, 0.75, 0.625, 0.75])
me_cube_001.update()
me_cube_002 = bpy.data.meshes.new('Cube.002')
me_cube_002.from_pydata([(-1.0, -1.0, -1.0), (-1.0, -1.0, 1.0), (-1.0, 1.0, -1.0), (-1.0, 1.0, 1.0), (1.0, -1.0, -1.0), (1.0, -1.0, 1.0), (1.0, 1.0, -1.0), (1.0, 1.0, 1.0)], [], [(0, 1, 3, 2), (2, 3, 7, 6), (6, 7, 5, 4), (4, 5, 1, 0), (2, 6, 4, 0), (7, 3, 1, 5)])
_uv = me_cube_002.uv_layers.new(name='UVMap')
_uv.uv.foreach_set('vector', [0.375, 0.0, 0.625, 0.0, 0.625, 0.25, 0.375, 0.25, 0.375, 0.25, 0.625, 0.25, 0.625, 0.5, 0.375, 0.5, 0.375, 0.5, 0.625, 0.5, 0.625, 0.75, 0.375, 0.75, 0.375, 0.75, 0.625, 0.75, 0.625, 1.0, 0.375, 1.0, 0.125, 0.5, 0.375, 0.5, 0.375, 0.75, 0.125, 0.75, 0.625, 0.5, 0.875, 0.5, 0.875, 0.75, 0.625, 0.75])
me_cube_002.update()
me_cube_003 = bpy.data.meshes.new('Cube.003')
me_cube_003.from_pydata([(-1.0, -1.0, -1.0), (-1.0, -1.0, 1.0), (-1.0, 1.0, -1.0), (-1.0, 1.0, 1.0), (1.0, -1.0, -1.0), (1.0, -1.0, 1.0), (1.0, 1.0, -1.0), (1.0, 1.0, 1.0)], [], [(0, 1, 3, 2), (2, 3, 7, 6), (6, 7, 5, 4), (4, 5, 1, 0), (2, 6, 4, 0), (7, 3, 1, 5)])
_uv = me_cube_003.uv_layers.new(name='UVMap')
_uv.uv.foreach_set('vector', [0.375, 0.0, 0.625, 0.0, 0.625, 0.25, 0.375, 0.25, 0.375, 0.25, 0.625, 0.25, 0.625, 0.5, 0.375, 0.5, 0.375, 0.5, 0.625, 0.5, 0.625, 0.75, 0.375, 0.75, 0.375, 0.75, 0.625, 0.75, 0.625, 1.0, 0.375, 1.0, 0.125, 0.5, 0.375, 0.5, 0.375, 0.75, 0.125, 0.75, 0.625, 0.5, 0.875, 0.5, 0.875, 0.75, 0.625, 0.75])
me_cube_003.update()

# ---- objects
ob_light = bpy.data.objects.new('Light', light_light)
ob_camera = bpy.data.objects.new('Camera', cam_camera)
ob_walls = bpy.data.objects.new('walls', me_walls)
ob_pillar_zone1 = bpy.data.objects.new('pillar_zone1', me_pillar_zone1)
ob_partition_a = bpy.data.objects.new('partition_a', me_partition_a)
ob_led_tv = bpy.data.objects.new('led_tv', me_led_tv)
ob_sofa = bpy.data.objects.new('Sofa', me_furniture_zone2)
ob_tablechair = bpy.data.objects.new('TableChair', me_furniture_zone1)
ob_floor = bpy.data.objects.new('floor', me_floor)
ob_ceiling = bpy.data.objects.new('ceiling', me_ceiling)
ob_bed = bpy.data.objects.new('Bed', me_cube_001)
ob_bedhead = bpy.data.objects.new('BedHead', me_cube_002)
ob_pillow = bpy.data.objects.new('Pillow', me_cube_003)

# ---- transforms, parenting, visibility, modifiers, constraints
ob_light.location = (4.076, 1.005, 5.904)
ob_light.rotation_euler = (0.6503, 0.05522, 1.866)
ob_light.lock_rotations_4d = False
ob_light.empty_display_type = 'ARROWS'
ob_light.color = (0.0, 0.0, 0.0, 0.0)
ob_light.lineart.crease_threshold = 0.0
ob_camera.location = (4.222, 2.562, 0.4587)
ob_camera.rotation_euler = (1.571, 0.0, 0.0)
ob_camera.lock_rotations_4d = False
ob_camera.empty_display_type = 'ARROWS'
ob_camera.color = (0.0, 0.0, 0.0, 0.0)
ob_camera.display_type = 'WIRE'
ob_camera.lineart.crease_threshold = 0.0
ob_walls.location = (0.0, 0.0, 0.0)
ob_pillar_zone1.location = (-2.145, 2.189, 0.1084)
ob_partition_a.location = (0.4357, 0.0, 0.05224)
ob_led_tv.location = (4.169, -4.93, 0.3907)
ob_sofa.location = (-3.659, 0.6827, 0.0295)
ob_tablechair.location = (4.373, -0.01698, 0.06656)
ob_tablechair.rotation_euler = (0.0, -0.0, 1.571)
ob_floor.location = (0.0, 0.0, 0.0)
ob_ceiling.location = (0.0, 0.0, 0.0)
ob_ceiling.hide_render = True
ob_bed.location = (6.461, 2.973, 0.482)
ob_bed.rotation_euler = (0.0, 0.0, 1.571)
ob_bed.scale = (2.0, 1.5, 0.35)
ob_bedhead.location = (6.45, 4.943, 1.128)
ob_bedhead.scale = (1.5, 0.04061, 0.35)
ob_pillow.location = (6.466, 4.537, 0.8879)
ob_pillow.scale = (0.5044, 0.2889, -0.05251)

# ---- collection membership
col_collection.objects.link(ob_light)
col_collection.objects.link(ob_camera)
col_collection.objects.link(ob_walls)
col_collection.objects.link(ob_pillar_zone1)
col_collection.objects.link(ob_partition_a)
col_collection.objects.link(ob_led_tv)
col_collection.objects.link(ob_sofa)
col_collection.objects.link(ob_tablechair)
col_collection.objects.link(ob_floor)
col_collection.objects.link(ob_ceiling)
col_collection.objects.link(ob_bed)
col_collection.objects.link(ob_bedhead)
col_collection.objects.link(ob_pillow)

# ---- scene / render settings (as saved in the file)
scene.camera = ob_camera
scene.frame_start = 1; scene.frame_end = 250; scene.frame_set(2)
scene.render.engine = 'BLENDER_EEVEE_NEXT'
scene.render.bake_bias = 0.0
scene.render.bake_samples = 0
scene.cycles.sampling_pattern = 'TABULATED_SOBOL'
scene.eevee.use_volume_custom_range = False
bpy.context.view_layer.update()
